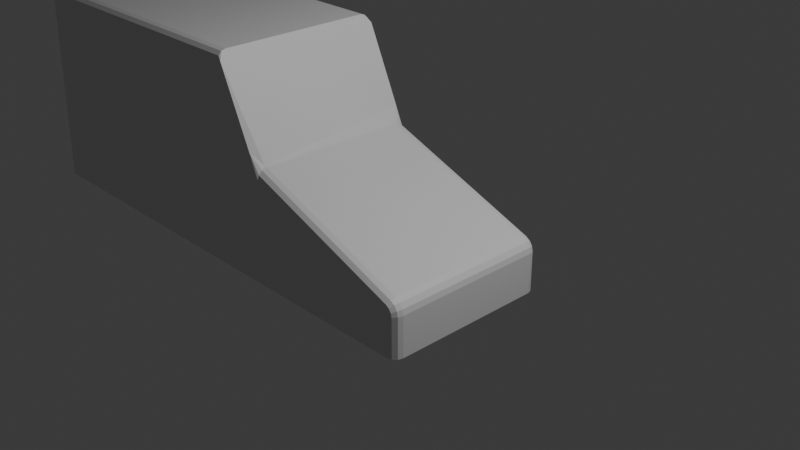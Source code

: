 # Source: truck.blend  (saved by Blender 4.3.34; exported with 4.5.12 LTS)
import bpy
from mathutils import Matrix  # noqa: F401  (used for matrix-valued properties, if any)

bpy.ops.wm.read_factory_settings(use_empty=True)
scene = bpy.context.scene
scene.name = 'Scene'

# ---- collections
col_collection = bpy.data.collections.new('Collection'); scene.collection.children.link(col_collection)

# ---- materials (node trees are filled in below, after node groups)
mat_material = bpy.data.materials.new('Material')
mat_material.alpha_threshold = 0.0
mat_material.roughness = 0.5
mat_material.line_color = (0.0, 0.0, 0.0, 1.0)

# ---- material node trees
mat_material.use_nodes = True; mat_material.node_tree.nodes.clear()
_N = mat_material.node_tree.nodes; _L = mat_material.node_tree.links
n0 = _N.new('ShaderNodeOutputMaterial'); n0.name = 'Material Output'; n0.location = (300, 300)
n1 = _N.new('ShaderNodeBsdfPrincipled'); n1.name = 'Principled BSDF'; n1.location = (10, 300)
n1.inputs[3].default_value = 1.45
_L.new(n1.outputs[0], n0.inputs[0])
n0.is_active_output = True

# ---- world
world_world = bpy.data.worlds.new('World'); scene.world = world_world
world_world.use_nodes = True; world_world.node_tree.nodes.clear()
_N = world_world.node_tree.nodes; _L = world_world.node_tree.links
n0 = _N.new('ShaderNodeOutputWorld'); n0.name = 'World Output'; n0.location = (300, 300)
n1 = _N.new('ShaderNodeBackground'); n1.name = 'Background'; n1.location = (10, 300)
n1.inputs[0].default_value = (0.05088, 0.05088, 0.05088, 1.0)
_L.new(n1.outputs[0], n0.inputs[0])
n0.is_active_output = True
world_world.color = (0.05088, 0.05088, 0.05088)
world_world.sun_shadow_jitter_overblur = 0.0

# ---- cameras
cam_camera = bpy.data.cameras.new('Camera')
cam_camera.clip_end = 100.0
cam_camera.ortho_scale = 7.314

# ---- lights
light_light = bpy.data.lights.new('Light', 'POINT')
light_light.energy = 1000.0
light_light.shadow_soft_size = 0.1

# ---- meshes
me_cube = bpy.data.meshes.new('Cube')
me_cube.from_pydata([(-1.0, 1.0, -0.802), (-1.0, -1.0, -0.802), (-1.555, 1.0, -0.802), (-1.555, -1.0, -0.802), (-4.905, 1.0, 1.387), (-5.011, 1.0, -0.802), (-4.905, -1.0, 1.387), (-5.011, -1.0, -0.802), (1.0, -0.8881, -0.802), (0.8881, -1.0, -0.802), (0.985, -0.9441, -0.802), (0.9441, -0.985, -0.802), (-1.0, -1.0, 0.3985), (-1.115, -1.0, 0.671), (-1.0, -0.985, 0.4581), (-1.0, -0.9441, 0.5018), (0.8881, -1.0, -0.352), (1.0, -0.8881, -0.3393), (0.9441, -0.985, -0.3457), (0.985, -0.9441, -0.341), (0.8429, -1.0, -0.2869), (0.8938, -0.8881, -0.1865), (0.8683, -0.985, -0.2367), (0.887, -0.9441, -0.2), (0.8816, -1.0, -0.3235), (0.9858, -0.8881, -0.2774), (0.9337, -0.985, -0.3004), (0.9718, -0.9441, -0.2836), (0.8674, -1.0, -0.303), (0.9469, -0.8881, -0.2214), (0.9071, -0.985, -0.2622), (0.9362, -0.9441, -0.2324), (0.8883, 1.0, -0.802), (1.0, 0.8883, -0.802), (0.9441, 0.985, -0.802), (0.985, 0.9441, -0.802), (-1.0, 1.0, 0.3986), (-1.114, 1.0, 0.671), (-1.0, 0.9441, 0.5018), (-1.0, 0.985, 0.4582), (0.843, 1.0, -0.2868), (0.8938, 0.8883, -0.1865), (0.8684, 0.985, -0.2366), (0.887, 0.9441, -0.1999), (1.0, 0.8883, -0.3393), (0.8883, 1.0, -0.352), (0.985, 0.9441, -0.341), (0.9441, 0.985, -0.3457), (0.9469, 0.8883, -0.2214), (0.8675, 1.0, -0.3029), (0.9362, 0.9441, -0.2323), (0.9072, 0.985, -0.2622), (0.9858, 0.8883, -0.2774), (0.8817, 1.0, -0.3234), (0.9718, 0.9441, -0.2835), (0.9337, 0.985, -0.3004), (-4.905, 1.0, -0.802), (-4.905, -1.0, -0.802), (-1.555, -1.0, 0.4106), (-1.555, 1.0, 0.4106), (-4.905, -1.0, 0.4106), (-4.905, 1.0, 0.4106), (-4.958, -1.0, 0.2926), (-4.958, 1.0, 0.2926), (-1.555, -0.8942, 1.623), (-1.555, -1.0, 1.517), (-1.51, -1.0, 1.527), (-1.555, -0.9471, 1.609), (-1.555, -0.9858, 1.57), (-4.905, -1.0, 1.517), (-4.905, -0.8942, 1.623), (-4.905, -1.0, 1.517), (-4.905, -0.9858, 1.57), (-4.905, -0.9471, 1.609), (-1.555, 1.0, 1.513), (-1.555, 0.8901, 1.623), (-1.508, 1.0, 1.523), (-1.555, 0.9853, 1.568), (-1.555, 0.945, 1.608), (-4.905, 0.8901, 1.623), (-4.905, 1.0, 1.513), (-4.905, 1.0, 1.513), (-4.905, 0.945, 1.608), (-4.905, 0.9853, 1.568), (-0.9841, -0.8881, 0.5119), (-1.01, -0.8981, 0.5314), (-1.0, -0.9044, 0.5132), (-0.9983, -0.891, 0.5201), (-1.01, 0.8982, 0.5314), (-0.9841, 0.8883, 0.5119), (-1.0, 0.9046, 0.5132), (-0.9983, 0.8912, 0.5201)], [], [(37, 36, 59, 74, 76), (0, 1, 3, 2), (4, 6, 71, 70, 79, 81), (13, 85, 88, 37, 76, 75, 64, 66), (9, 16, 24, 28, 20, 12, 1), (2, 3, 57, 56), (48, 29, 25, 52), (1, 12, 58, 3), (41, 21, 29, 48), (62, 6, 4, 63), (6, 62, 60, 69, 71), (64, 75, 79, 70), (59, 2, 56, 61), (52, 25, 17, 44), (33, 44, 17, 8), (12, 14, 13), (14, 15, 13), (41, 89, 84, 21), (20, 28, 30, 22), (22, 30, 31, 23), (23, 31, 29, 21), (28, 24, 26, 30), (30, 26, 27, 31), (31, 27, 25, 29), (24, 16, 18, 26), (26, 18, 19, 27), (27, 19, 17, 25), (16, 9, 11, 18), (18, 11, 10, 19), (19, 10, 8, 17), (12, 20, 22, 14), (14, 22, 23, 15), (15, 86, 85, 13), (0, 36, 40, 49, 53, 45, 32), (90, 89, 41, 43, 38), (38, 39, 37), (39, 36, 37), (49, 40, 42, 51), (51, 42, 43, 50), (50, 43, 41, 48), (53, 49, 51, 55), (55, 51, 50, 54), (54, 50, 48, 52), (45, 53, 55, 47), (47, 55, 54, 46), (46, 54, 52, 44), (38, 43, 42, 39), (39, 42, 40, 36), (44, 33, 35, 46), (46, 35, 34, 47), (47, 34, 32, 45), (0, 32, 34, 35, 33, 8, 10, 11, 9, 1), (7, 5, 56, 57), (62, 7, 57, 60), (5, 63, 61, 56), (63, 4, 81, 80, 61), (88, 90, 38, 37), (3, 58, 60, 57), (7, 62, 63, 5), (64, 67, 66), (67, 68, 66), (68, 65, 66), (69, 72, 71), (72, 73, 71), (73, 70, 71), (69, 65, 68, 72), (72, 68, 67, 73), (73, 67, 64, 70), (58, 65, 69, 60), (74, 77, 76), (77, 78, 76), (78, 75, 76), (79, 82, 81), (82, 83, 81), (83, 80, 81), (74, 80, 83, 77), (77, 83, 82, 78), (78, 82, 79, 75), (74, 59, 61, 80), (84, 87, 86), (87, 85, 86), (88, 91, 90), (91, 89, 90), (84, 89, 91, 87), (87, 91, 88, 85), (15, 23, 21, 84, 86), (58, 12, 13, 66, 65), (59, 36, 0, 2)])
_uv = me_cube.uv_layers.new(name='UVMap')
_uv.uv.foreach_set('vector', [0.625, 0.25, 0.6024, 0.25, 0.5, 0.25, 0.6137, 0.25, 0.625, 0.25, 0.125, 0.5, 0.125, 0.75, 0.125, 0.75, 0.125, 0.5, 0.625, 0.25, 0.625, 0.0, 0.625, 0.0, 0.625, 0.01322, 0.625, 0.2363, 0.625, 0.25, 0.875, 0.75, 0.875, 0.7373, 0.875, 0.5127, 0.875, 0.5, 0.875, 0.5, 0.875, 0.5137, 0.875, 0.7368, 0.875, 0.75, 0.375, 0.764, 0.5606, 0.764, 0.5716, 0.7648, 0.5783, 0.7666, 0.5818, 0.7696, 0.6024, 1.0, 0.375, 1.0, 0.125, 0.5, 0.125, 0.75, 0.125, 0.75, 0.125, 0.5, 0.631, 0.514, 0.631, 0.736, 0.6027, 0.736, 0.6027, 0.514, 0.375, 1.0, 0.6024, 1.0, 0.5, 1.0, 0.375, 1.0, 0.6383, 0.514, 0.6383, 0.736, 0.631, 0.736, 0.631, 0.514, 0.5, 0.0, 0.625, 0.0, 0.625, 0.25, 0.5, 0.25, 0.625, 0.0, 0.5, 0.0, 0.5, 0.0, 0.625, 0.0, 0.625, 0.0, 0.875, 0.7368, 0.875, 0.5137, 0.875, 0.5137, 0.875, 0.7368, 0.5, 0.25, 0.375, 0.25, 0.375, 0.25, 0.5, 0.25, 0.6027, 0.514, 0.6027, 0.736, 0.5758, 0.736, 0.5758, 0.514, 0.375, 0.514, 0.5758, 0.514, 0.5758, 0.736, 0.375, 0.736, 0.6024, 1.0, 0.6137, 1.0, 0.625, 1.0, 0.6137, 1.0, 0.622, 1.0, 0.625, 1.0, 0.6383, 0.514, 0.873, 0.514, 0.873, 0.736, 0.6383, 0.736, 0.5818, 0.7696, 0.5783, 0.7666, 0.6205, 0.7578, 0.6245, 0.7626, 0.6376, 0.75, 0.6323, 0.75, 0.6313, 0.743, 0.6381, 0.743, 0.6381, 0.743, 0.6313, 0.743, 0.631, 0.736, 0.6383, 0.736, 0.5783, 0.7666, 0.5716, 0.7648, 0.6044, 0.7525, 0.6167, 0.7559, 0.6265, 0.75, 0.6072, 0.75, 0.6039, 0.743, 0.6298, 0.743, 0.6298, 0.743, 0.6039, 0.743, 0.6027, 0.736, 0.631, 0.736, 0.5716, 0.7648, 0.5606, 0.764, 0.5685, 0.757, 0.5865, 0.7583, 0.5865, 0.7583, 0.5685, 0.757, 0.5758, 0.743, 0.6015, 0.743, 0.6015, 0.743, 0.5758, 0.743, 0.5758, 0.736, 0.6027, 0.736, 0.5606, 0.764, 0.375, 0.764, 0.375, 0.757, 0.5685, 0.757, 0.5685, 0.757, 0.375, 0.757, 0.375, 0.743, 0.5758, 0.743, 0.5758, 0.743, 0.375, 0.743, 0.375, 0.736, 0.5758, 0.736, 0.6024, 1.0, 0.5818, 0.7696, 0.6039, 0.7665, 0.6137, 1.0, 0.6137, 1.0, 0.6039, 0.7665, 0.625, 0.7635, 0.625, 0.9993, 0.622, 1.0, 0.6241, 1.0, 0.625, 1.0, 0.625, 1.0, 0.375, 0.25, 0.6024, 0.25, 0.5819, 0.4804, 0.5783, 0.4834, 0.5716, 0.4852, 0.5606, 0.486, 0.375, 0.486, 0.8748, 0.5099, 0.873, 0.514, 0.6383, 0.514, 0.6385, 0.5, 0.8743, 0.5, 0.622, 0.25, 0.6137, 0.25, 0.625, 0.25, 0.6137, 0.25, 0.6024, 0.25, 0.625, 0.25, 0.5783, 0.4834, 0.5819, 0.4804, 0.6245, 0.4874, 0.6205, 0.4922, 0.6323, 0.5, 0.6376, 0.5, 0.6381, 0.507, 0.6313, 0.507, 0.6313, 0.507, 0.6381, 0.507, 0.6383, 0.514, 0.631, 0.514, 0.5716, 0.4852, 0.5783, 0.4834, 0.6167, 0.4941, 0.6044, 0.4975, 0.6072, 0.5, 0.6265, 0.5, 0.6298, 0.507, 0.6039, 0.507, 0.6039, 0.507, 0.6298, 0.507, 0.631, 0.514, 0.6027, 0.514, 0.5606, 0.486, 0.5716, 0.4852, 0.5865, 0.4917, 0.5685, 0.493, 0.5685, 0.493, 0.5865, 0.4917, 0.6015, 0.507, 0.5758, 0.507, 0.5758, 0.507, 0.6015, 0.507, 0.6027, 0.514, 0.5758, 0.514, 0.625, 0.2507, 0.625, 0.4865, 0.6039, 0.4835, 0.6137, 0.25, 0.6137, 0.25, 0.6039, 0.4835, 0.5819, 0.4804, 0.6024, 0.25, 0.5758, 0.514, 0.375, 0.514, 0.375, 0.507, 0.5758, 0.507, 0.5758, 0.507, 0.375, 0.507, 0.375, 0.493, 0.5685, 0.493, 0.5685, 0.493, 0.375, 0.493, 0.375, 0.486, 0.5606, 0.486, 0.125, 0.5, 0.361, 0.5, 0.368, 0.5019, 0.3731, 0.507, 0.375, 0.514, 0.375, 0.736, 0.3731, 0.743, 0.368, 0.7481, 0.361, 0.75, 0.125, 0.75, 0.375, 0.0, 0.375, 0.25, 0.375, 0.25, 0.375, 0.0, 0.5, 0.0, 0.375, 0.0, 0.375, 0.0, 0.5, 0.0, 0.375, 0.25, 0.5, 0.25, 0.5, 0.25, 0.375, 0.25, 0.5, 0.25, 0.625, 0.25, 0.625, 0.25, 0.625, 0.25, 0.5, 0.25, 0.625, 0.25, 0.6241, 0.25, 0.622, 0.25, 0.625, 0.25, 0.375, 1.0, 0.5, 1.0, 0.5, 1.0, 0.375, 1.0, 0.375, 0.0, 0.5, 0.0, 0.5, 0.25, 0.375, 0.25, 0.625, 1.0, 0.6235, 1.0, 0.625, 1.0, 0.6235, 1.0, 0.6195, 1.0, 0.625, 1.0, 0.6195, 1.0, 0.6141, 1.0, 0.625, 1.0, 0.625, 0.0, 0.625, 0.0, 0.625, 0.0, 0.625, 0.0, 0.625, 0.006612, 0.625, 0.0, 0.625, 0.006612, 0.625, 0.01322, 0.625, 0.0, 0.6141, 1.0, 0.6141, 1.0, 0.6195, 1.0, 0.6195, 1.0, 0.6195, 1.0, 0.6195, 1.0, 0.625, 1.0, 0.625, 1.0, 0.875, 0.75, 0.875, 0.75, 0.875, 0.7368, 0.875, 0.7368, 0.5, 1.0, 0.6141, 1.0, 0.6141, 1.0, 0.5, 1.0, 0.6137, 0.25, 0.6193, 0.25, 0.625, 0.25, 0.6193, 0.25, 0.6235, 0.25, 0.625, 0.25, 0.6235, 0.25, 0.625, 0.25, 0.625, 0.25, 0.625, 0.25, 0.6235, 0.25, 0.6137, 0.25, 0.6235, 0.25, 0.6193, 0.25, 0.6137, 0.25, 0.6193, 0.25, 0.6137, 0.25, 0.6137, 0.25, 0.6137, 0.25, 0.6137, 0.25, 0.6193, 0.25, 0.6193, 0.25, 0.6193, 0.25, 0.6193, 0.25, 0.625, 0.25, 0.625, 0.25, 0.875, 0.5, 0.875, 0.5, 0.875, 0.5137, 0.875, 0.5137, 0.6137, 0.25, 0.5, 0.25, 0.5, 0.25, 0.6137, 0.25, 0.6249, 1.0, 0.6249, 1.0, 0.6241, 1.0, 0.6249, 1.0, 0.625, 1.0, 0.6241, 1.0, 0.625, 0.25, 0.6249, 0.25, 0.6241, 0.25, 0.6249, 0.25, 0.6249, 0.25, 0.6241, 0.25, 0.873, 0.736, 0.873, 0.514, 0.875, 0.514, 0.875, 0.736, 0.875, 0.736, 0.875, 0.514, 0.875, 0.5127, 0.875, 0.7373, 0.8743, 0.75, 0.6385, 0.75, 0.6383, 0.736, 0.873, 0.736, 0.8748, 0.7401, 0.5, 1.0, 0.6024, 1.0, 0.625, 1.0, 0.625, 1.0, 0.6141, 1.0, 0.5, 0.25, 0.6024, 0.25, 0.375, 0.25, 0.375, 0.25])
me_cube.materials.append(mat_material)
me_cube.use_mirror_vertex_groups = False
me_cube.update()

# ---- objects
ob_cube = bpy.data.objects.new('Cube', me_cube)
ob_light = bpy.data.objects.new('Light', light_light)
ob_camera = bpy.data.objects.new('Camera', cam_camera)
ob_empty = bpy.data.objects.new('Empty', None)

# ---- transforms, parenting, visibility, modifiers, constraints
ob_cube.location = (0.0, 0.0, 0.0)
ob_cube.lock_rotations_4d = False
ob_cube.empty_display_type = 'ARROWS'
ob_cube.lineart.crease_threshold = 0.0
ob_light.location = (4.076, 1.005, 5.904)
ob_light.rotation_euler = (0.6503, 0.05522, 1.866)
ob_light.lock_rotations_4d = False
ob_light.empty_display_type = 'ARROWS'
ob_light.color = (0.0, 0.0, 0.0, 0.0)
ob_light.lineart.crease_threshold = 0.0
ob_camera.location = (7.359, -6.926, 4.958)
ob_camera.rotation_euler = (1.109, 0.0, 0.8149)
ob_camera.lock_rotations_4d = False
ob_camera.empty_display_type = 'ARROWS'
ob_camera.color = (0.0, 0.0, 0.0, 0.0)
ob_camera.display_type = 'WIRE'
ob_camera.lineart.crease_threshold = 0.0
ob_empty.location = (-0.03266, 3.513, 0.6099)
ob_empty.rotation_euler = (1.571, -0.0, -0.0)
ob_empty.scale = (1.749, 1.749, 1.749)
ob_empty.empty_display_type = 'IMAGE'
ob_empty.empty_display_size = 5.0

# ---- collection membership
col_collection.objects.link(ob_cube)
col_collection.objects.link(ob_light)
col_collection.objects.link(ob_camera)
col_collection.objects.link(ob_empty)

# ---- scene / render settings (as saved in the file)
scene.camera = ob_camera
scene.frame_start = 1; scene.frame_end = 250; scene.frame_set(1)
scene.render.engine = 'BLENDER_EEVEE_NEXT'
bpy.context.view_layer.update()
